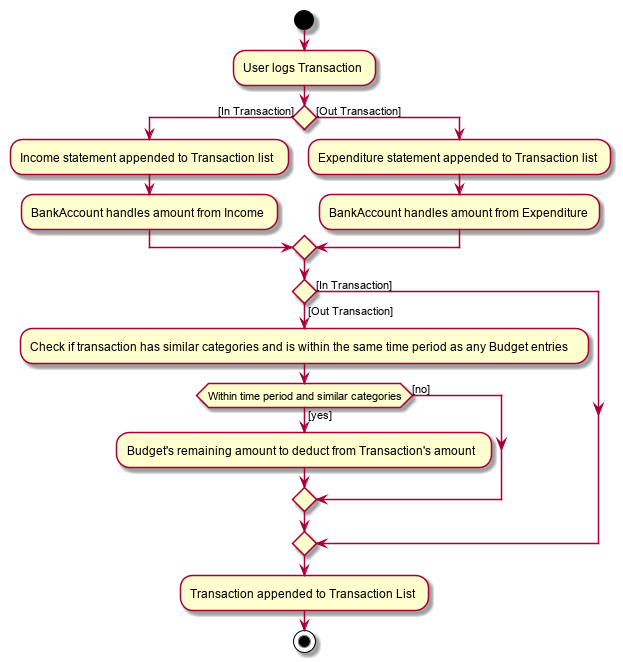

The diagram above was rendered by PlantUML. Its source (embedded in the PNG):
@startuml
start
:User logs Transaction;
if() then ([In Transaction])

:Income statement appended to Transaction list;
:BankAccount handles amount from Income;

else([Out Transaction])

:Expenditure statement appended to Transaction list;
:BankAccount handles amount from Expenditure;

endif

if() then ([In Transaction])

else([Out Transaction])
:Check if transaction has similar categories and is within the same time period as any Budget entries;

if(Within time period and similar categories) then ([yes])
:Budget's remaining amount to deduct from Transaction's amount;


else([no])

endif

endif

:Transaction appended to Transaction List;

stop
@enduml